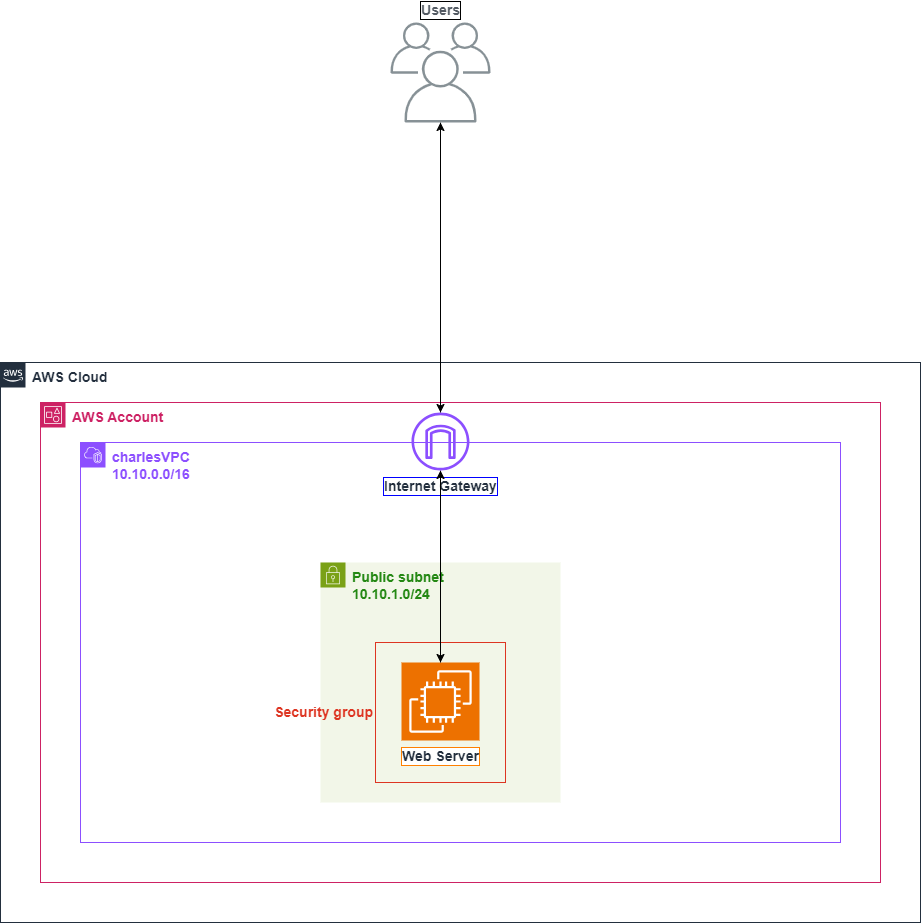

The diagram above was exported from draw.io. Its source (the exported page's mxGraphModel, read from the mxfile embedded in the PNG):
<mxGraphModel dx="1673" dy="1616" grid="1" gridSize="10" guides="1" tooltips="1" connect="1" arrows="1" fold="1" page="1" pageScale="1" pageWidth="850" pageHeight="1100" math="0" shadow="0">
  <root>
    <mxCell id="0" />
    <mxCell id="1" parent="0" />
    <mxCell id="u1IYsonDbuTJeEIglscX-1" value="AWS Cloud" style="points=[[0,0],[0.25,0],[0.5,0],[0.75,0],[1,0],[1,0.25],[1,0.5],[1,0.75],[1,1],[0.75,1],[0.5,1],[0.25,1],[0,1],[0,0.75],[0,0.5],[0,0.25]];outlineConnect=0;gradientColor=none;html=1;whiteSpace=wrap;fontSize=14;fontStyle=1;container=1;pointerEvents=0;collapsible=0;recursiveResize=0;shape=mxgraph.aws4.group;grIcon=mxgraph.aws4.group_aws_cloud_alt;strokeColor=#232F3E;fillColor=none;verticalAlign=top;align=left;spacingLeft=30;fontColor=#232F3E;dashed=0;" vertex="1" parent="1">
      <mxGeometry x="-80" width="920" height="560" as="geometry" />
    </mxCell>
    <mxCell id="u1IYsonDbuTJeEIglscX-2" value="AWS Account" style="points=[[0,0],[0.25,0],[0.5,0],[0.75,0],[1,0],[1,0.25],[1,0.5],[1,0.75],[1,1],[0.75,1],[0.5,1],[0.25,1],[0,1],[0,0.75],[0,0.5],[0,0.25]];outlineConnect=0;gradientColor=none;html=1;whiteSpace=wrap;fontSize=14;fontStyle=1;container=1;pointerEvents=0;collapsible=0;recursiveResize=0;shape=mxgraph.aws4.group;grIcon=mxgraph.aws4.group_account;strokeColor=#CD2264;fillColor=none;verticalAlign=top;align=left;spacingLeft=30;fontColor=#CD2264;dashed=0;" vertex="1" parent="u1IYsonDbuTJeEIglscX-1">
      <mxGeometry x="40" y="40" width="840" height="480" as="geometry" />
    </mxCell>
    <mxCell id="u1IYsonDbuTJeEIglscX-3" value="charlesVPC&lt;br&gt;10.10.0.0/16" style="points=[[0,0],[0.25,0],[0.5,0],[0.75,0],[1,0],[1,0.25],[1,0.5],[1,0.75],[1,1],[0.75,1],[0.5,1],[0.25,1],[0,1],[0,0.75],[0,0.5],[0,0.25]];outlineConnect=0;gradientColor=none;html=1;whiteSpace=wrap;fontSize=14;fontStyle=1;container=1;pointerEvents=0;collapsible=0;recursiveResize=0;shape=mxgraph.aws4.group;grIcon=mxgraph.aws4.group_vpc2;strokeColor=#8C4FFF;fillColor=none;verticalAlign=top;align=left;spacingLeft=30;fontColor=#8C4FFF;dashed=0;" vertex="1" parent="u1IYsonDbuTJeEIglscX-2">
      <mxGeometry x="40" y="40" width="760" height="400" as="geometry" />
    </mxCell>
    <mxCell id="u1IYsonDbuTJeEIglscX-4" value="Public subnet&lt;br&gt;10.10.1.0/24" style="points=[[0,0],[0.25,0],[0.5,0],[0.75,0],[1,0],[1,0.25],[1,0.5],[1,0.75],[1,1],[0.75,1],[0.5,1],[0.25,1],[0,1],[0,0.75],[0,0.5],[0,0.25]];outlineConnect=0;gradientColor=none;html=1;whiteSpace=wrap;fontSize=14;fontStyle=1;container=1;pointerEvents=0;collapsible=0;recursiveResize=0;shape=mxgraph.aws4.group;grIcon=mxgraph.aws4.group_security_group;grStroke=0;strokeColor=#7AA116;fillColor=#F2F6E8;verticalAlign=top;align=left;spacingLeft=30;fontColor=#248814;dashed=0;" vertex="1" parent="u1IYsonDbuTJeEIglscX-3">
      <mxGeometry x="240" y="120" width="240" height="240" as="geometry" />
    </mxCell>
    <mxCell id="u1IYsonDbuTJeEIglscX-9" value="Web Server" style="sketch=0;points=[[0,0,0],[0.25,0,0],[0.5,0,0],[0.75,0,0],[1,0,0],[0,1,0],[0.25,1,0],[0.5,1,0],[0.75,1,0],[1,1,0],[0,0.25,0],[0,0.5,0],[0,0.75,0],[1,0.25,0],[1,0.5,0],[1,0.75,0]];outlineConnect=0;fontColor=#232F3E;fillColor=#ED7100;strokeColor=#ffffff;dashed=0;verticalLabelPosition=bottom;verticalAlign=top;align=center;html=1;fontSize=14;fontStyle=1;aspect=fixed;shape=mxgraph.aws4.resourceIcon;resIcon=mxgraph.aws4.ec2;labelBackgroundColor=default;labelBorderColor=#FF8000;" vertex="1" parent="u1IYsonDbuTJeEIglscX-4">
      <mxGeometry x="81" y="100" width="78" height="78" as="geometry" />
    </mxCell>
    <mxCell id="u1IYsonDbuTJeEIglscX-13" value="&lt;font style=&quot;font-size: 14px;&quot;&gt;&lt;b&gt;Security group&lt;/b&gt;&lt;/font&gt;" style="fillColor=none;strokeColor=#DD3522;verticalAlign=middle;fontStyle=0;fontColor=#DD3522;whiteSpace=wrap;html=1;labelPosition=left;verticalLabelPosition=middle;align=right;" vertex="1" parent="u1IYsonDbuTJeEIglscX-4">
      <mxGeometry x="55" y="80" width="130" height="140" as="geometry" />
    </mxCell>
    <mxCell id="u1IYsonDbuTJeEIglscX-16" style="edgeStyle=orthogonalEdgeStyle;rounded=0;orthogonalLoop=1;jettySize=auto;html=1;" edge="1" parent="u1IYsonDbuTJeEIglscX-3" source="u1IYsonDbuTJeEIglscX-6" target="u1IYsonDbuTJeEIglscX-9">
      <mxGeometry relative="1" as="geometry" />
    </mxCell>
    <mxCell id="u1IYsonDbuTJeEIglscX-6" value="Internet Gateway" style="sketch=0;outlineConnect=0;fontColor=#232F3E;gradientColor=none;fillColor=#8C4FFF;strokeColor=none;dashed=0;verticalLabelPosition=bottom;verticalAlign=top;align=center;html=1;fontSize=14;fontStyle=1;aspect=fixed;pointerEvents=1;shape=mxgraph.aws4.internet_gateway;labelBackgroundColor=default;labelBorderColor=#0000FF;" vertex="1" parent="u1IYsonDbuTJeEIglscX-3">
      <mxGeometry x="331" y="-30" width="58" height="58" as="geometry" />
    </mxCell>
    <mxCell id="u1IYsonDbuTJeEIglscX-17" style="edgeStyle=orthogonalEdgeStyle;rounded=0;orthogonalLoop=1;jettySize=auto;html=1;" edge="1" parent="u1IYsonDbuTJeEIglscX-3" source="u1IYsonDbuTJeEIglscX-9" target="u1IYsonDbuTJeEIglscX-6">
      <mxGeometry relative="1" as="geometry" />
    </mxCell>
    <mxCell id="u1IYsonDbuTJeEIglscX-7" style="edgeStyle=orthogonalEdgeStyle;rounded=0;orthogonalLoop=1;jettySize=auto;html=1;" edge="1" parent="1" source="u1IYsonDbuTJeEIglscX-5" target="u1IYsonDbuTJeEIglscX-6">
      <mxGeometry relative="1" as="geometry" />
    </mxCell>
    <mxCell id="u1IYsonDbuTJeEIglscX-5" value="Users" style="sketch=0;outlineConnect=0;gradientColor=none;fontColor=#545B64;strokeColor=none;fillColor=#879196;dashed=0;verticalLabelPosition=top;verticalAlign=bottom;align=center;html=1;fontSize=14;fontStyle=1;aspect=fixed;shape=mxgraph.aws4.illustration_users;pointerEvents=1;labelBackgroundColor=default;labelBorderColor=default;labelPosition=center;" vertex="1" parent="1">
      <mxGeometry x="310" y="-340" width="100" height="100" as="geometry" />
    </mxCell>
    <mxCell id="u1IYsonDbuTJeEIglscX-12" style="edgeStyle=orthogonalEdgeStyle;rounded=0;orthogonalLoop=1;jettySize=auto;html=1;" edge="1" parent="1" source="u1IYsonDbuTJeEIglscX-6" target="u1IYsonDbuTJeEIglscX-5">
      <mxGeometry relative="1" as="geometry" />
    </mxCell>
  </root>
</mxGraphModel>